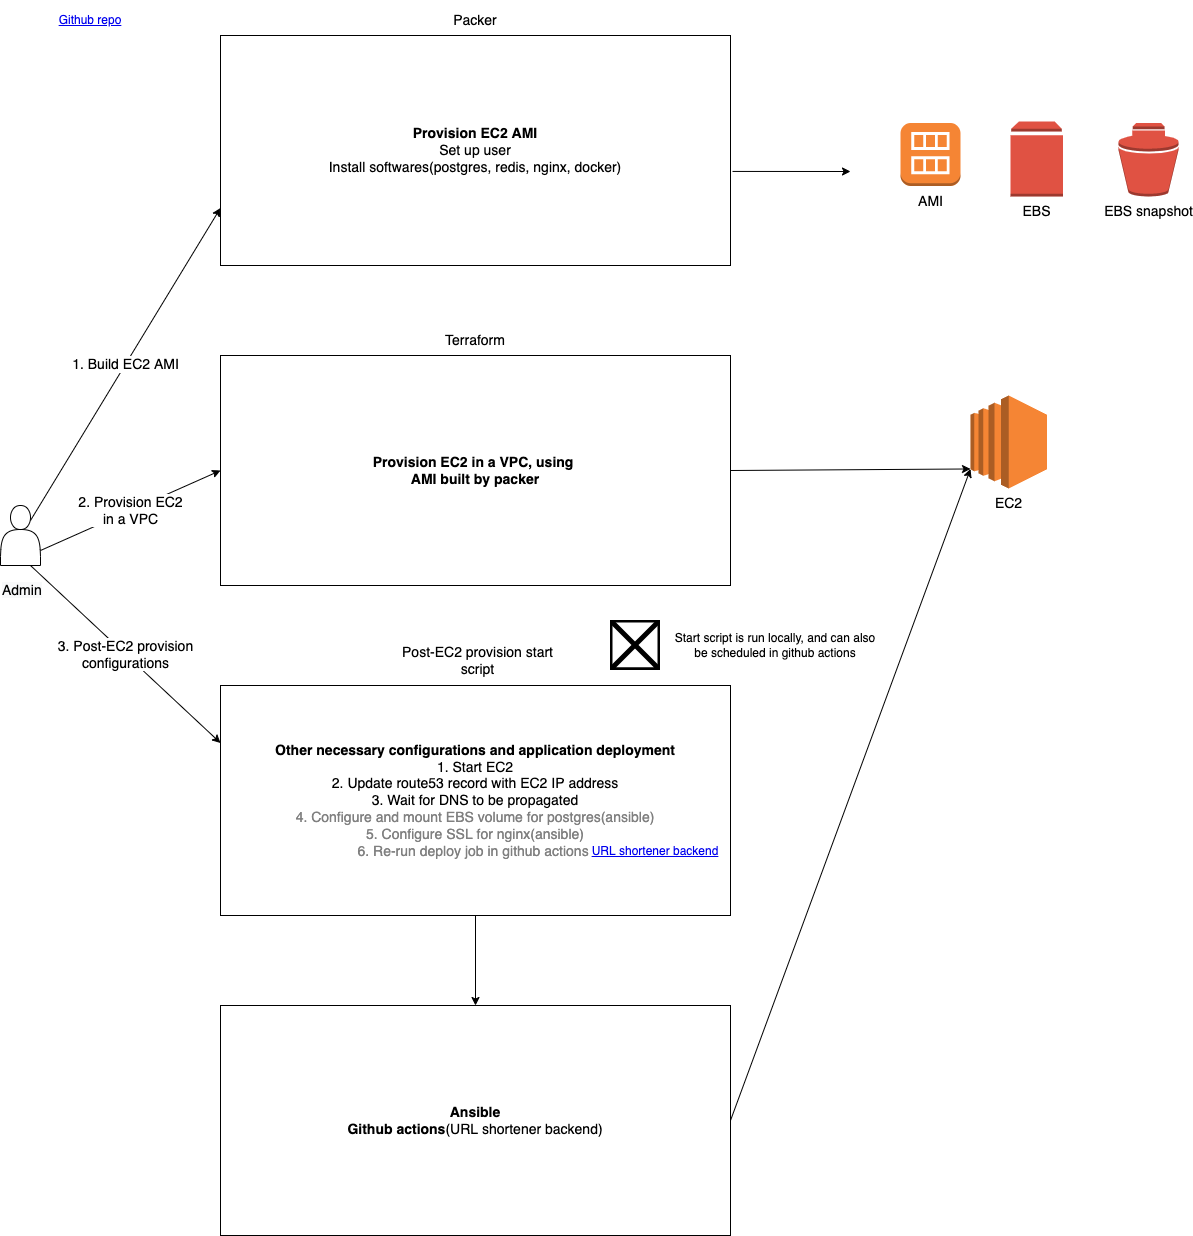

The diagram above was exported from draw.io. Its source (the exported page's mxGraphModel, read from the mxfile embedded in the PNG):
<mxGraphModel dx="946" dy="448" grid="1" gridSize="10" guides="1" tooltips="1" connect="1" arrows="1" fold="1" page="1" pageScale="1" pageWidth="850" pageHeight="1100" math="0" shadow="0">
  <root>
    <mxCell id="0" />
    <mxCell id="1" parent="0" />
    <UserObject label="Github repo" link="https://github.com/hanchiang/url-shortener-infra" linkTarget="_blank" id="yCPW4YYZAV-ZCDgV7pqj-2">
      <mxCell style="text;html=1;strokeColor=none;fillColor=none;whiteSpace=wrap;align=center;verticalAlign=middle;fontColor=#0000EE;fontStyle=4;" parent="1" vertex="1">
        <mxGeometry x="70" y="5" width="100" height="40" as="geometry" />
      </mxCell>
    </UserObject>
    <mxCell id="yCPW4YYZAV-ZCDgV7pqj-6" value="" style="group" parent="1" connectable="0" vertex="1">
      <mxGeometry x="250" y="10" width="510" height="260" as="geometry" />
    </mxCell>
    <mxCell id="vgnFlMQn3vxzOvK-gfQz-1" value="&lt;b&gt;Provision EC2 AMI&lt;/b&gt;&lt;br&gt;Set up user&lt;br&gt;Install softwares(postgres, redis, nginx, docker)" style="rounded=0;whiteSpace=wrap;html=1;fontSize=14;" parent="yCPW4YYZAV-ZCDgV7pqj-6" vertex="1">
      <mxGeometry y="30" width="510" height="230" as="geometry" />
    </mxCell>
    <mxCell id="mO3bDJzKYFZFKXqqxq1W-1" value="&lt;font style=&quot;font-size: 14px;&quot;&gt;Packer&lt;/font&gt;" style="text;html=1;strokeColor=none;fillColor=none;align=center;verticalAlign=middle;whiteSpace=wrap;rounded=0;" parent="yCPW4YYZAV-ZCDgV7pqj-6" vertex="1">
      <mxGeometry x="225" width="60" height="30" as="geometry" />
    </mxCell>
    <mxCell id="yCPW4YYZAV-ZCDgV7pqj-8" value="" style="group" parent="1" connectable="0" vertex="1">
      <mxGeometry x="250" y="330" width="510" height="260" as="geometry" />
    </mxCell>
    <mxCell id="yCPW4YYZAV-ZCDgV7pqj-3" value="&lt;b&gt;Provision EC2 in a VPC, using&amp;nbsp;&lt;br&gt;AMI built by packer&lt;/b&gt;" style="rounded=0;whiteSpace=wrap;html=1;fontSize=14;" parent="yCPW4YYZAV-ZCDgV7pqj-8" vertex="1">
      <mxGeometry y="30" width="510" height="230" as="geometry" />
    </mxCell>
    <mxCell id="yCPW4YYZAV-ZCDgV7pqj-5" value="&lt;font style=&quot;font-size: 14px;&quot;&gt;Terraform&lt;/font&gt;" style="text;html=1;strokeColor=none;fillColor=none;align=center;verticalAlign=middle;whiteSpace=wrap;rounded=0;" parent="yCPW4YYZAV-ZCDgV7pqj-8" vertex="1">
      <mxGeometry x="225" width="60" height="30" as="geometry" />
    </mxCell>
    <mxCell id="yCPW4YYZAV-ZCDgV7pqj-10" value="" style="group" parent="1" connectable="0" vertex="1">
      <mxGeometry x="250" y="660" width="510" height="260" as="geometry" />
    </mxCell>
    <mxCell id="yCPW4YYZAV-ZCDgV7pqj-11" value="&lt;b&gt;Other necessary configurations and application deployment&lt;/b&gt;&lt;br&gt;1. Start EC2&lt;br&gt;2. Update route53 record with EC2 IP address&lt;br&gt;3. Wait for DNS to be propagated&lt;br&gt;&lt;font color=&quot;#808080&quot;&gt;4. Configure and mount EBS volume for postgres(ansible)&lt;br&gt;5. Configure SSL for nginx(ansible)&lt;br&gt;6. Re-run deploy job in github actions&amp;nbsp;&lt;/font&gt;" style="rounded=0;whiteSpace=wrap;html=1;fontSize=14;" parent="yCPW4YYZAV-ZCDgV7pqj-10" vertex="1">
      <mxGeometry y="30" width="510" height="230" as="geometry" />
    </mxCell>
    <mxCell id="yCPW4YYZAV-ZCDgV7pqj-12" value="&lt;font style=&quot;font-size: 14px;&quot;&gt;Post-EC2 provision start script&lt;/font&gt;" style="text;html=1;strokeColor=none;fillColor=none;align=center;verticalAlign=middle;whiteSpace=wrap;rounded=0;" parent="yCPW4YYZAV-ZCDgV7pqj-10" vertex="1">
      <mxGeometry x="180" y="-10" width="155" height="30" as="geometry" />
    </mxCell>
    <UserObject label="URL shortener backend" link="https://github.com/hanchiang/url-shortener-backend" linkTarget="_blank" id="MmKbnzukpLliCKFh5JBB-1">
      <mxCell style="text;html=1;strokeColor=none;fillColor=none;whiteSpace=wrap;align=center;verticalAlign=middle;fontColor=#0000EE;fontStyle=4;" parent="yCPW4YYZAV-ZCDgV7pqj-10" vertex="1">
        <mxGeometry x="365" y="176" width="140" height="40" as="geometry" />
      </mxCell>
    </UserObject>
    <mxCell id="KrHEv5CIgHfjCmO_K94Z-2" value="" style="group" parent="1" connectable="0" vertex="1">
      <mxGeometry x="30" y="510" width="60" height="100" as="geometry" />
    </mxCell>
    <mxCell id="dBlVSApMQO116e2EOIvV-1" value="" style="shape=actor;whiteSpace=wrap;html=1;" parent="KrHEv5CIgHfjCmO_K94Z-2" vertex="1">
      <mxGeometry width="40" height="60" as="geometry" />
    </mxCell>
    <mxCell id="KrHEv5CIgHfjCmO_K94Z-1" value="&lt;span style=&quot;color: rgb(0, 0, 0); font-family: Helvetica; font-size: 14px; font-style: normal; font-variant-ligatures: normal; font-variant-caps: normal; font-weight: 400; letter-spacing: normal; orphans: 2; text-align: center; text-indent: 0px; text-transform: none; widows: 2; word-spacing: 0px; -webkit-text-stroke-width: 0px; background-color: rgb(248, 249, 250); text-decoration-thickness: initial; text-decoration-style: initial; text-decoration-color: initial; float: none; display: inline !important;&quot;&gt;Admin&lt;/span&gt;" style="text;whiteSpace=wrap;html=1;" parent="KrHEv5CIgHfjCmO_K94Z-2" vertex="1">
      <mxGeometry y="70" width="60" height="30" as="geometry" />
    </mxCell>
    <mxCell id="KrHEv5CIgHfjCmO_K94Z-4" value="&lt;font style=&quot;font-size: 14px;&quot;&gt;1. Build EC2 AMI&lt;/font&gt;" style="endArrow=classic;html=1;rounded=0;entryX=0;entryY=0.75;entryDx=0;entryDy=0;exitX=0.75;exitY=0.25;exitDx=0;exitDy=0;exitPerimeter=0;" parent="1" source="dBlVSApMQO116e2EOIvV-1" target="vgnFlMQn3vxzOvK-gfQz-1" edge="1">
      <mxGeometry width="50" height="50" relative="1" as="geometry">
        <mxPoint x="120" y="440" as="sourcePoint" />
        <mxPoint x="170" y="390" as="targetPoint" />
      </mxGeometry>
    </mxCell>
    <mxCell id="8Hpg63XxrAcR0jbQCIsY-1" value="&lt;font style=&quot;font-size: 14px;&quot;&gt;2. Provision EC2&lt;br&gt;in a VPC&lt;/font&gt;" style="endArrow=classic;html=1;rounded=0;exitX=1;exitY=0.75;exitDx=0;exitDy=0;entryX=0;entryY=0.5;entryDx=0;entryDy=0;" parent="1" source="dBlVSApMQO116e2EOIvV-1" target="yCPW4YYZAV-ZCDgV7pqj-3" edge="1">
      <mxGeometry width="50" height="50" relative="1" as="geometry">
        <mxPoint x="120" y="530" as="sourcePoint" />
        <mxPoint x="170" y="480" as="targetPoint" />
      </mxGeometry>
    </mxCell>
    <mxCell id="8Hpg63XxrAcR0jbQCIsY-2" value="&lt;font style=&quot;font-size: 14px;&quot;&gt;3. Post-EC2 provision&lt;br&gt;configurations&lt;/font&gt;" style="endArrow=classic;html=1;rounded=0;fontSize=14;exitX=0.75;exitY=1;exitDx=0;exitDy=0;entryX=0;entryY=0.25;entryDx=0;entryDy=0;" parent="1" source="dBlVSApMQO116e2EOIvV-1" target="yCPW4YYZAV-ZCDgV7pqj-11" edge="1">
      <mxGeometry width="50" height="50" relative="1" as="geometry">
        <mxPoint x="120" y="590" as="sourcePoint" />
        <mxPoint x="170" y="540" as="targetPoint" />
      </mxGeometry>
    </mxCell>
    <mxCell id="8Hpg63XxrAcR0jbQCIsY-3" value="" style="group" parent="1" connectable="0" vertex="1">
      <mxGeometry x="250" y="980" width="510" height="260" as="geometry" />
    </mxCell>
    <mxCell id="8Hpg63XxrAcR0jbQCIsY-4" value="&lt;b&gt;Ansible&lt;br&gt;Github actions&lt;/b&gt;(URL shortener backend)" style="rounded=0;whiteSpace=wrap;html=1;fontSize=14;" parent="8Hpg63XxrAcR0jbQCIsY-3" vertex="1">
      <mxGeometry y="30" width="510" height="230" as="geometry" />
    </mxCell>
    <mxCell id="8Hpg63XxrAcR0jbQCIsY-6" value="EBS" style="outlineConnect=0;dashed=0;verticalLabelPosition=bottom;verticalAlign=top;align=center;html=1;shape=mxgraph.aws3.volume;fillColor=#E05243;gradientColor=none;fontSize=14;" parent="1" vertex="1">
      <mxGeometry x="1040" y="126" width="52.5" height="75" as="geometry" />
    </mxCell>
    <mxCell id="8Hpg63XxrAcR0jbQCIsY-7" value="EBS snapshot&lt;br&gt;" style="outlineConnect=0;dashed=0;verticalLabelPosition=bottom;verticalAlign=top;align=center;html=1;shape=mxgraph.aws3.snapshot;fillColor=#E05243;gradientColor=none;fontSize=14;" parent="1" vertex="1">
      <mxGeometry x="1148" y="127.5" width="60" height="73.5" as="geometry" />
    </mxCell>
    <mxCell id="8Hpg63XxrAcR0jbQCIsY-8" value="AMI" style="outlineConnect=0;dashed=0;verticalLabelPosition=bottom;verticalAlign=top;align=center;html=1;shape=mxgraph.aws3.ami;fillColor=#F58534;gradientColor=none;fontSize=14;" parent="1" vertex="1">
      <mxGeometry x="930" y="127.5" width="60" height="63" as="geometry" />
    </mxCell>
    <mxCell id="8Hpg63XxrAcR0jbQCIsY-10" value="EC2" style="outlineConnect=0;dashed=0;verticalLabelPosition=bottom;verticalAlign=top;align=center;html=1;shape=mxgraph.aws3.ec2;fillColor=#F58534;gradientColor=none;fontSize=14;" parent="1" vertex="1">
      <mxGeometry x="1000" y="400" width="76.5" height="93" as="geometry" />
    </mxCell>
    <mxCell id="8Hpg63XxrAcR0jbQCIsY-11" value="" style="endArrow=classic;html=1;rounded=0;fontSize=14;exitX=0.5;exitY=1;exitDx=0;exitDy=0;entryX=0.5;entryY=1;entryDx=0;entryDy=0;" parent="1" source="yCPW4YYZAV-ZCDgV7pqj-11" edge="1">
      <mxGeometry width="50" height="50" relative="1" as="geometry">
        <mxPoint x="200" y="990" as="sourcePoint" />
        <mxPoint x="505" y="1010" as="targetPoint" />
      </mxGeometry>
    </mxCell>
    <mxCell id="8Hpg63XxrAcR0jbQCIsY-13" value="" style="endArrow=classic;html=1;rounded=0;fontSize=14;fontColor=#000000;exitX=1.004;exitY=0.591;exitDx=0;exitDy=0;exitPerimeter=0;" parent="1" source="vgnFlMQn3vxzOvK-gfQz-1" edge="1">
      <mxGeometry width="50" height="50" relative="1" as="geometry">
        <mxPoint x="790" y="150" as="sourcePoint" />
        <mxPoint x="880" y="176" as="targetPoint" />
      </mxGeometry>
    </mxCell>
    <mxCell id="8Hpg63XxrAcR0jbQCIsY-15" value="" style="endArrow=classic;html=1;rounded=0;fontSize=14;fontColor=#000000;exitX=1;exitY=0.5;exitDx=0;exitDy=0;entryX=0;entryY=0.79;entryDx=0;entryDy=0;entryPerimeter=0;" parent="1" source="yCPW4YYZAV-ZCDgV7pqj-3" target="8Hpg63XxrAcR0jbQCIsY-10" edge="1">
      <mxGeometry width="50" height="50" relative="1" as="geometry">
        <mxPoint x="780" y="490" as="sourcePoint" />
        <mxPoint x="890" y="475" as="targetPoint" />
      </mxGeometry>
    </mxCell>
    <mxCell id="8Hpg63XxrAcR0jbQCIsY-16" value="" style="endArrow=classic;html=1;rounded=0;fontSize=14;fontColor=#000000;exitX=1;exitY=0.5;exitDx=0;exitDy=0;entryX=0;entryY=0.79;entryDx=0;entryDy=0;entryPerimeter=0;" parent="1" source="8Hpg63XxrAcR0jbQCIsY-4" target="8Hpg63XxrAcR0jbQCIsY-10" edge="1">
      <mxGeometry width="50" height="50" relative="1" as="geometry">
        <mxPoint x="890" y="1050" as="sourcePoint" />
        <mxPoint x="940" y="1000" as="targetPoint" />
      </mxGeometry>
    </mxCell>
    <mxCell id="MmKbnzukpLliCKFh5JBB-2" value="" style="sketch=0;aspect=fixed;html=1;points=[];align=center;image;fontSize=12;image=img/lib/mscae/Info_2.svg;fontColor=#808080;" parent="1" vertex="1">
      <mxGeometry x="640" y="625" width="50" height="50" as="geometry" />
    </mxCell>
    <mxCell id="MmKbnzukpLliCKFh5JBB-3" value="&lt;font color=&quot;#000000&quot;&gt;Start script is run locally, and can also&lt;br&gt;be scheduled in github actions&lt;br&gt;&lt;/font&gt;" style="text;html=1;strokeColor=none;fillColor=none;align=center;verticalAlign=middle;whiteSpace=wrap;rounded=0;fontColor=#808080;" parent="1" vertex="1">
      <mxGeometry x="700" y="620" width="210" height="60" as="geometry" />
    </mxCell>
  </root>
</mxGraphModel>